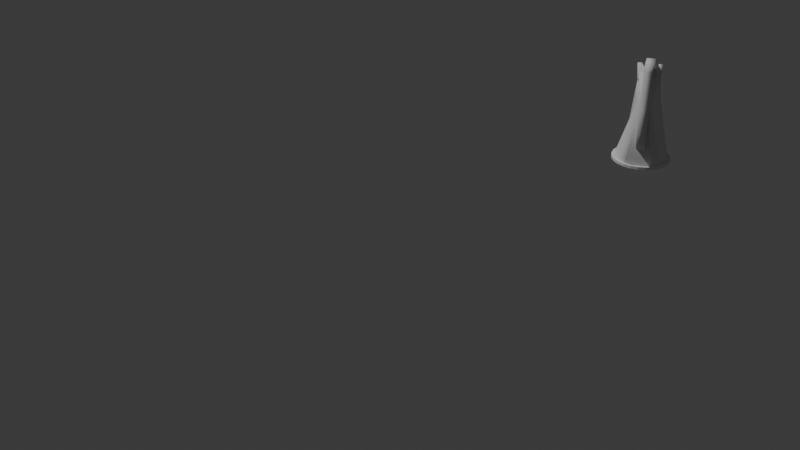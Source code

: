 # Source: knight.blend  (saved by Blender 4.5.88; exported with 4.5.12 LTS)
import bpy
from mathutils import Matrix  # noqa: F401  (used for matrix-valued properties, if any)

bpy.ops.wm.read_factory_settings(use_empty=True)
scene = bpy.context.scene
scene.name = 'Scene'

# ---- collections
col_collection = bpy.data.collections.new('Collection'); scene.collection.children.link(col_collection)
col_knight = bpy.data.collections.new('Knight'); scene.collection.children.link(col_knight)

# ---- world
world_world = bpy.data.worlds.new('World'); scene.world = world_world
world_world.use_nodes = True; world_world.node_tree.nodes.clear()
_N = world_world.node_tree.nodes; _L = world_world.node_tree.links
n0 = _N.new('ShaderNodeOutputWorld'); n0.name = 'World Output'; n0.location = (200, 100)
n1 = _N.new('ShaderNodeBackground'); n1.name = 'Background'; n1.location = (-200, 100)
n1.inputs[0].default_value = (0.05088, 0.05088, 0.05088, 1.0)
_L.new(n1.outputs[0], n0.inputs[0])
n0.is_active_output = True
world_world.color = (0.05088, 0.05088, 0.05088)
world_world.sun_shadow_jitter_overblur = 0.0

# ---- cameras
cam_camera = bpy.data.cameras.new('Camera')
cam_camera.clip_end = 100.0
cam_camera.ortho_scale = 7.314

# ---- lights
light_light = bpy.data.lights.new('Light', 'POINT')
light_light.energy = 1000.0
light_light.shadow_soft_size = 0.1

# ---- meshes
me_cylinder = bpy.data.meshes.new('Cylinder')
me_cylinder.from_pydata([(0.0, 0.01, -4.598e-09), (0.0, 0.01, 0.001), (0.002588, 0.009659, -4.598e-09), (0.002588, 0.009659, 0.001), (0.005, 0.00866, -4.598e-09), (0.005, 0.00866, 0.001), (0.007071, 0.007071, -4.598e-09), (0.007071, 0.007071, 0.001), (0.00866, 0.005, -4.598e-09), (0.00866, 0.005, 0.001), (0.009659, 0.002588, -4.598e-09), (0.009659, 0.002588, 0.001), (0.01, 0.0, -4.598e-09), (0.01, 0.0, 0.001), (0.009659, -0.002588, -4.598e-09), (0.009659, -0.002588, 0.001), (0.00866, -0.005, -4.598e-09), (0.00866, -0.005, 0.001), (0.007071, -0.007071, -4.598e-09), (0.007071, -0.007071, 0.001), (0.005, -0.00866, -4.598e-09), (0.005, -0.00866, 0.001), (0.002588, -0.009659, -4.598e-09), (0.002588, -0.009659, 0.001), (0.0, -0.01, -4.598e-09), (0.0, -0.01, 0.001), (-0.002588, -0.009659, -4.598e-09), (-0.002588, -0.009659, 0.001), (-0.005, -0.00866, -4.598e-09), (-0.005, -0.00866, 0.001), (-0.007071, -0.007071, -4.598e-09), (-0.007071, -0.007071, 0.001), (-0.00866, -0.005, -4.598e-09), (-0.00866, -0.005, 0.001), (-0.009659, -0.002588, -4.598e-09), (-0.009659, -0.002588, 0.001), (-0.01, 0.0, -4.598e-09), (-0.01, 0.0, 0.001), (-0.009659, 0.002588, -4.598e-09), (-0.009659, 0.002588, 0.001), (-0.00866, 0.005, -4.598e-09), (-0.00866, 0.005, 0.001), (-0.007071, 0.007071, -4.598e-09), (-0.007071, 0.007071, 0.001), (-0.005, 0.00866, -4.598e-09), (-0.005, 0.00866, 0.001), (-0.002588, 0.009659, -4.598e-09), (-0.002588, 0.009659, 0.001), (-0.01049, -0.001509, 0.008656), (-0.01349, -0.001509, 0.01433), (-0.01049, 0.001425, 0.008656), (-0.01349, 0.001425, 0.01433), (-0.006221, -0.001509, 0.005363), (-0.007768, -0.001509, 0.01442), (-0.006221, 0.001425, 0.005363), (-0.007768, 0.001425, 0.01442), (-0.008762, -0.0015, 0.03453), (-0.008762, 0.001434, 0.03453), (-0.009553, 0.001434, 0.03227), (-0.003851, 0.001434, 0.03236), (-0.003851, -0.0015, 0.03236), (-0.009553, -0.0015, 0.03227), (-0.001265, 0.001434, 0.03676), (-0.001265, -0.0015, 0.03676), (0.002216, 0.001434, 0.03236), (0.002216, -0.0015, 0.03236), (-0.006378, -0.006378, 0.001), (-0.003851, -0.003299, 0.03236), (-0.006378, 0.006378, 0.001), (-0.003851, 0.003232, 0.03236), (0.006378, -0.006378, 0.001), (0.00268, -0.003299, 0.03236), (0.006378, 0.006378, 0.001), (0.00268, 0.003232, 0.03236), (-0.007408, -0.001545, 0.02204), (-0.007408, 0.001388, 0.02204), (0.002267, 0.004461, 0.02199), (0.002298, -0.004311, 0.02195), (0.01187, 0.003421, 0.02358), (0.01187, -0.003133, 0.02358), (0.01187, 0.003421, 0.01862), (0.01187, -0.003133, 0.01862), (-0.003851, 0.001434, 0.03236), (-0.002792, 0.002702, 0.03506), (-0.003681, 0.00356, 0.0296), (-0.002792, 0.00414, 0.03506), (-0.0004004, 0.001446, 0.03239), (-0.001353, 0.002702, 0.03506), (-0.0004441, 0.00356, 0.0296), (-0.001353, 0.00414, 0.03506), (-0.003691, -0.003609, 0.02958), (-0.002782, -0.004078, 0.03508), (-0.003851, -0.0015, 0.03236), (-0.002782, -0.002639, 0.03508), (-0.0004544, -0.003609, 0.02958), (-0.001343, -0.004078, 0.03508), (-0.0004004, -0.0015, 0.03239), (-0.001343, -0.002639, 0.03508), (-0.007408, 0.001506, 0.02204), (-0.007408, -0.001428, 0.02204), (-0.01253, 0.001506, 0.02195), (-0.01253, -0.001428, 0.02195), (-0.007998, -0.0015, 0.03681), (-0.007998, 0.001434, 0.03681), (-0.003851, 0.001434, 0.03236), (-0.003851, -0.0015, 0.03236), (-0.009019, 1.197e-09, 0.001), (0.009019, 1.197e-09, 0.001), (3.024e-11, 0.009019, 0.001), (3.024e-11, -0.009019, 0.001), (-0.00257, 0.002947, 0.02201), (-0.002555, -0.002906, 0.02199), (-0.00451, 0.007811, 0.001), (0.007811, 0.00451, 0.001), (0.00451, -0.007811, 0.001), (-0.007811, -0.00451, 0.001), (-0.007811, 0.00451, 0.001), (0.008712, -0.002334, 0.001), (0.00451, 0.007811, 0.001), (-0.002334, -0.008712, 0.001), (-0.008712, 0.002334, 0.001), (-0.008712, -0.002334, 0.001), (-0.00451, -0.007811, 0.001), (0.002334, -0.008712, 0.001), (0.007811, -0.00451, 0.001), (0.008712, 0.002334, 0.001), (0.002334, 0.008712, 0.001), (-0.002334, 0.008712, 0.001), (-0.006378, -0.006378, 0.001), (-0.006378, 0.006378, 0.001), (0.006378, -0.006378, 0.001), (0.006378, 0.006378, 0.001), (-0.009019, 1.197e-09, 0.001), (0.009019, 1.197e-09, 0.001), (3.024e-11, 0.009019, 0.001), (3.024e-11, -0.009019, 0.001), (-0.00451, 0.007811, 0.001), (0.007811, 0.00451, 0.001), (0.00451, -0.007811, 0.001), (-0.007811, -0.00451, 0.001), (-0.007811, 0.00451, 0.001), (0.008712, -0.002334, 0.001), (0.00451, 0.007811, 0.001), (-0.002334, -0.008712, 0.001), (-0.008712, 0.002334, 0.001), (-0.008712, -0.002334, 0.001), (-0.00451, -0.007811, 0.001), (0.002334, -0.008712, 0.001), (0.007811, -0.00451, 0.001), (0.008712, 0.002334, 0.001), (0.002334, 0.008712, 0.001), (-0.002334, 0.008712, 0.001)], [], [(0, 1, 3, 2), (2, 3, 5, 4), (4, 5, 7, 6), (6, 7, 9, 8), (8, 9, 11, 10), (10, 11, 13, 12), (12, 13, 15, 14), (14, 15, 17, 16), (16, 17, 19, 18), (18, 19, 21, 20), (20, 21, 23, 22), (22, 23, 25, 24), (24, 25, 27, 26), (26, 27, 29, 28), (28, 29, 31, 30), (30, 31, 33, 32), (32, 33, 35, 34), (34, 35, 37, 36), (36, 37, 39, 38), (38, 39, 41, 40), (40, 41, 43, 42), (42, 43, 45, 44), (44, 45, 47, 46), (46, 47, 1, 0), (0, 2, 4, 6, 8, 10, 12, 14, 16, 18, 20, 22, 24, 26, 28, 30, 32, 34, 36, 38, 40, 42, 44, 46), (48, 49, 51, 50), (50, 51, 55, 54), (52, 53, 49, 48), (50, 54, 52, 48), (103, 102, 63, 62), (58, 61, 56, 57), (100, 101, 61, 58), (65, 64, 62, 63), (104, 103, 62, 64), (102, 105, 65, 63), (75, 69, 73, 76, 110), (76, 73, 78, 80), (77, 71, 67, 74, 111), (70, 77, 111, 109, 123, 114), (72, 76, 77, 70, 124, 117, 107, 125, 113), (68, 75, 110, 108, 127, 112), (80, 78, 79, 81), (73, 71, 79, 78), (77, 76, 80, 81), (71, 77, 81, 79), (105, 67, 71, 73, 69, 104), (82, 83, 85, 84), (84, 85, 89, 88), (88, 89, 87, 86), (86, 87, 83, 82), (89, 85, 83, 87), (90, 91, 93, 92), (92, 93, 97, 96), (96, 97, 95, 94), (94, 95, 91, 90), (97, 93, 91, 95), (55, 51, 100, 98), (51, 49, 101, 100), (49, 53, 99, 101), (60, 59, 104, 105), (57, 56, 102, 103), (74, 75, 68, 116, 120, 106, 121, 115, 66), (74, 67, 105, 104, 69, 75), (109, 111, 74, 66, 122, 119), (108, 110, 76, 72, 118, 126), (57, 103, 104, 59, 98, 100, 58), (101, 99, 60, 105, 102, 56, 61), (33, 31, 66, 115), (43, 41, 116, 68), (9, 7, 72, 113), (19, 17, 124, 70), (29, 27, 119, 122), (39, 37, 106, 120), (1, 47, 127, 108), (5, 3, 126, 118), (15, 13, 107, 117), (25, 23, 123, 109), (35, 33, 115, 121), (45, 43, 68, 112), (11, 9, 113, 125), (21, 19, 70, 114), (31, 29, 122, 66), (41, 39, 120, 116), (7, 5, 118, 72), (17, 15, 117, 124), (27, 25, 109, 119), (3, 1, 108, 126), (37, 35, 121, 106), (47, 45, 112, 127), (13, 11, 125, 107), (23, 21, 114, 123), (114, 70, 130, 138), (123, 114, 138, 147), (66, 122, 146, 128), (115, 66, 128, 139), (121, 115, 139, 145), (109, 123, 147, 135), (68, 116, 140, 129), (70, 124, 148, 130), (124, 117, 141, 148), (107, 125, 149, 133), (120, 106, 132, 144), (72, 118, 142, 131), (112, 68, 129, 136), (118, 126, 150, 142), (117, 107, 133, 141), (122, 119, 143, 146), (127, 112, 136, 151), (108, 127, 151, 134), (126, 108, 134, 150), (116, 120, 144, 140), (113, 72, 131, 137), (125, 113, 137, 149), (119, 109, 135, 143), (106, 121, 145, 132)])
me_cylinder.polygons.foreach_set('use_smooth', [0, 0, 0, 0, 0, 0, 0, 0, 0, 0, 0, 0, 0, 0, 0, 0, 0, 0, 0, 0, 0, 0, 0, 0, 0, 1, 1, 1, 1, 1, 1, 1, 1, 1, 1, 1, 1, 1, 1, 1, 1, 1, 1, 1, 1, 1, 1, 1, 1, 1, 1, 1, 1, 1, 1, 1, 1, 1, 1, 1, 1, 1, 1, 1, 1, 1, 1, 0, 0, 0, 0, 0, 0, 0, 0, 0, 0, 0, 0, 0, 0, 0, 0, 0, 0, 0, 0, 0, 0, 0, 0, 1, 1, 1, 1, 1, 1, 1, 1, 1, 1, 1, 1, 1, 1, 1, 1, 1, 1, 1, 1, 1, 1, 1, 1])
_k = set([(0, 2), (0, 46), (1, 3), (1, 47), (2, 4), (3, 5), (4, 6), (5, 7), (6, 8), (7, 9), (8, 10), (9, 11), (10, 12), (11, 13), (12, 14), (13, 15), (14, 16), (15, 17), (16, 18), (17, 19), (18, 20), (19, 21), (20, 22), (21, 23), (22, 24), (23, 25), (24, 26), (25, 27), (26, 28), (27, 29), (28, 30), (29, 31), (30, 32), (31, 33), (32, 34), (33, 35), (34, 36), (35, 37), (36, 38), (37, 39), (38, 40), (39, 41), (40, 42), (41, 43), (42, 44), (43, 45), (44, 46), (45, 47), (66, 115), (66, 122), (68, 112), (68, 116), (70, 114), (70, 124), (72, 113), (72, 118), (106, 120), (106, 121), (107, 117), (107, 125), (108, 126), (108, 127), (109, 119), (109, 123), (112, 127), (113, 125), (114, 123), (115, 121), (116, 120), (117, 124), (118, 126), (119, 122), (128, 139), (128, 146), (129, 136), (129, 140), (130, 138), (130, 148), (131, 137), (131, 142), (132, 144), (132, 145), (133, 141), (133, 149), (134, 150), (134, 151), (135, 143), (135, 147), (136, 151), (137, 149), (138, 147), (139, 145), (140, 144), (141, 148), (142, 150), (143, 146)])
me_cylinder.attributes.new('sharp_edge', 'BOOLEAN', 'EDGE').data.foreach_set('value', [ (min(e.vertices), max(e.vertices)) in _k for e in me_cylinder.edges])
_uv = me_cylinder.uv_layers.new(name='UVMap')
_uv.uv.foreach_set('vector', [1.0, 0.5, 1.0, 1.0, 0.9583, 1.0, 0.9583, 0.5, 0.9583, 0.5, 0.9583, 1.0, 0.9167, 1.0, 0.9167, 0.5, 0.9167, 0.5, 0.9167, 1.0, 0.875, 1.0, 0.875, 0.5, 0.875, 0.5, 0.875, 1.0, 0.8333, 1.0, 0.8333, 0.5, 0.8333, 0.5, 0.8333, 1.0, 0.7917, 1.0, 0.7917, 0.5, 0.7917, 0.5, 0.7917, 1.0, 0.75, 1.0, 0.75, 0.5, 0.75, 0.5, 0.75, 1.0, 0.7083, 1.0, 0.7083, 0.5, 0.7083, 0.5, 0.7083, 1.0, 0.6667, 1.0, 0.6667, 0.5, 0.6667, 0.5, 0.6667, 1.0, 0.625, 1.0, 0.625, 0.5, 0.625, 0.5, 0.625, 1.0, 0.5833, 1.0, 0.5833, 0.5, 0.5833, 0.5, 0.5833, 1.0, 0.5417, 1.0, 0.5417, 0.5, 0.5417, 0.5, 0.5417, 1.0, 0.5, 1.0, 0.5, 0.5, 0.5, 0.5, 0.5, 1.0, 0.4583, 1.0, 0.4583, 0.5, 0.4583, 0.5, 0.4583, 1.0, 0.4167, 1.0, 0.4167, 0.5, 0.4167, 0.5, 0.4167, 1.0, 0.375, 1.0, 0.375, 0.5, 0.375, 0.5, 0.375, 1.0, 0.3333, 1.0, 0.3333, 0.5, 0.3333, 0.5, 0.3333, 1.0, 0.2917, 1.0, 0.2917, 0.5, 0.2917, 0.5, 0.2917, 1.0, 0.25, 1.0, 0.25, 0.5, 0.25, 0.5, 0.25, 1.0, 0.2083, 1.0, 0.2083, 0.5, 0.2083, 0.5, 0.2083, 1.0, 0.1667, 1.0, 0.1667, 0.5, 0.1667, 0.5, 0.1667, 1.0, 0.125, 1.0, 0.125, 0.5, 0.125, 0.5, 0.125, 1.0, 0.08333, 1.0, 0.08333, 0.5, 0.08333, 0.5, 0.08333, 1.0, 0.04167, 1.0, 0.04167, 0.5, 0.04167, 0.5, 0.04167, 1.0, -1.863e-07, 1.0, -1.863e-07, 0.5, 0.75, 0.49, 0.8121, 0.4818, 0.87, 0.4578, 0.9197, 0.4197, 0.9578, 0.37, 0.9818, 0.3121, 0.99, 0.25, 0.9818, 0.1879, 0.9578, 0.13, 0.9197, 0.08029, 0.87, 0.04215, 0.8121, 0.01818, 0.75, 0.01, 0.6879, 0.01818, 0.63, 0.04215, 0.5803, 0.08029, 0.5422, 0.13, 0.5182, 0.1879, 0.51, 0.25, 0.5182, 0.3121, 0.5422, 0.37, 0.5803, 0.4197, 0.63, 0.4578, 0.6879, 0.4818, 0.375, 0.0, 0.625, 0.0, 0.625, 0.25, 0.375, 0.25, 0.375, 0.25, 0.625, 0.25, 0.625, 0.5, 0.375, 0.5, 0.375, 0.75, 0.625, 0.75, 0.625, 1.0, 0.375, 1.0, 0.125, 0.5, 0.375, 0.5, 0.375, 0.75, 0.125, 0.75, 0.625, 0.5, 0.625, 0.75, 0.625, 0.75, 0.625, 0.5, 0.625, 0.25, 0.625, 0.0, 0.625, 0.0, 0.625, 0.25, 0.625, 0.25, 0.625, 0.0, 0.625, 0.0, 0.625, 0.25, 0.625, 0.75, 0.625, 0.5, 0.625, 0.5, 0.625, 0.75, 0.625, 0.5, 0.625, 0.5, 0.625, 0.5, 0.625, 0.5, 0.625, 0.75, 0.625, 0.75, 0.625, 0.75, 0.625, 0.75, 0.5504, 0.25, 0.625, 0.25, 0.625, 0.5, 0.5504, 0.5, 0.5504, 0.375, 0.5504, 0.5, 0.625, 0.5, 0.625, 0.5, 0.5504, 0.5, 0.5504, 0.75, 0.625, 0.75, 0.625, 1.0, 0.5504, 1.0, 0.5504, 0.875, 0.375, 0.75, 0.5504, 0.75, 0.5504, 0.875, 0.375, 0.875, 0.375, 0.8438, 0.375, 0.8125, 0.375, 0.5, 0.5504, 0.5, 0.5504, 0.75, 0.375, 0.75, 0.375, 0.7188, 0.375, 0.6875, 0.375, 0.625, 0.375, 0.5938, 0.375, 0.5625, 0.375, 0.25, 0.5504, 0.25, 0.5504, 0.375, 0.375, 0.375, 0.375, 0.3438, 0.375, 0.3125, 0.5504, 0.5, 0.625, 0.5, 0.625, 0.75, 0.5504, 0.75, 0.625, 0.5, 0.625, 0.75, 0.625, 0.75, 0.625, 0.5, 0.5504, 0.75, 0.5504, 0.5, 0.5504, 0.5, 0.5504, 0.75, 0.625, 0.75, 0.5504, 0.75, 0.5504, 0.75, 0.625, 0.75, 0.875, 0.6875, 0.875, 0.75, 0.625, 0.75, 0.625, 0.5, 0.875, 0.5, 0.875, 0.5625, 0.375, 0.0, 0.625, 0.0, 0.625, 0.25, 0.375, 0.25, 0.375, 0.25, 0.625, 0.25, 0.625, 0.5, 0.375, 0.5, 0.375, 0.5, 0.625, 0.5, 0.625, 0.75, 0.375, 0.75, 0.375, 0.75, 0.625, 0.75, 0.625, 1.0, 0.375, 1.0, 0.625, 0.5, 0.875, 0.5, 0.875, 0.75, 0.625, 0.75, 0.375, 0.0, 0.625, 0.0, 0.625, 0.25, 0.375, 0.25, 0.375, 0.25, 0.625, 0.25, 0.625, 0.5, 0.375, 0.5, 0.375, 0.5, 0.625, 0.5, 0.625, 0.75, 0.375, 0.75, 0.375, 0.75, 0.625, 0.75, 0.625, 1.0, 0.375, 1.0, 0.625, 0.5, 0.875, 0.5, 0.875, 0.75, 0.625, 0.75, 0.625, 0.5, 0.625, 0.25, 0.625, 0.25, 0.625, 0.5, 0.625, 0.25, 0.625, 0.0, 0.625, 0.0, 0.625, 0.25, 0.625, 1.0, 0.625, 0.75, 0.625, 0.75, 0.625, 1.0, 0.625, 0.75, 0.625, 0.5, 0.625, 0.5, 0.625, 0.75, 0.625, 0.5, 0.625, 0.75, 0.625, 0.75, 0.625, 0.5, 0.5504, 0.0824, 0.5504, 0.25, 0.375, 0.25, 0.375, 0.1875, 0.375, 0.1562, 0.375, 0.125, 0.375, 0.09375, 0.375, 0.0625, 0.375, 0.0, 0.5504, 0.0, 0.625, 0.0, 0.625, 0.0625, 0.625, 0.1875, 0.625, 0.25, 0.5504, 0.167, 0.375, 0.875, 0.5504, 0.875, 0.5504, 1.0, 0.375, 1.0, 0.375, 0.9688, 0.375, 0.9375, 0.375, 0.375, 0.5504, 0.375, 0.5504, 0.5, 0.375, 0.5, 0.375, 0.4375, 0.375, 0.4062, 0.625, 0.5, 0.625, 0.5, 0.625, 0.5, 0.625, 0.5, 0.625, 0.5, 0.625, 0.25, 0.625, 0.25, 0.625, 1.0, 0.625, 0.75, 0.625, 0.75, 0.625, 0.75, 0.625, 0.75, 0.625, 1.0, 0.625, 1.0, 0.3333, 1.0, 0.375, 1.0, 0.375, 1.0, 0.3333, 1.0, 0.125, 1.0, 0.1667, 1.0, 0.1667, 1.0, 0.125, 1.0, 0.8333, 1.0, 0.875, 1.0, 0.875, 1.0, 0.8333, 1.0, 0.625, 1.0, 0.6667, 1.0, 0.6667, 1.0, 0.625, 1.0, 0.4167, 1.0, 0.4583, 1.0, 0.4583, 1.0, 0.4167, 1.0, 0.2083, 1.0, 0.25, 1.0, 0.25, 1.0, 0.2083, 1.0, -1.863e-07, 1.0, 0.04167, 1.0, 0.04167, 1.0, -1.863e-07, 1.0, 0.9167, 1.0, 0.9583, 1.0, 0.9583, 1.0, 0.9167, 1.0, 0.7083, 1.0, 0.75, 1.0, 0.75, 1.0, 0.7083, 1.0, 0.5, 1.0, 0.5417, 1.0, 0.5417, 1.0, 0.5, 1.0, 0.2917, 1.0, 0.3333, 1.0, 0.3333, 1.0, 0.2917, 1.0, 0.08333, 1.0, 0.125, 1.0, 0.125, 1.0, 0.08333, 1.0, 0.7917, 1.0, 0.8333, 1.0, 0.8333, 1.0, 0.7917, 1.0, 0.5833, 1.0, 0.625, 1.0, 0.625, 1.0, 0.5833, 1.0, 0.375, 1.0, 0.4167, 1.0, 0.4167, 1.0, 0.375, 1.0, 0.1667, 1.0, 0.2083, 1.0, 0.2083, 1.0, 0.1667, 1.0, 0.875, 1.0, 0.9167, 1.0, 0.9167, 1.0, 0.875, 1.0, 0.6667, 1.0, 0.7083, 1.0, 0.7083, 1.0, 0.6667, 1.0, 0.4583, 1.0, 0.5, 1.0, 0.5, 1.0, 0.4583, 1.0, 0.9583, 1.0, 1.0, 1.0, 1.0, 1.0, 0.9583, 1.0, 0.25, 1.0, 0.2917, 1.0, 0.2917, 1.0, 0.25, 1.0, 0.04167, 1.0, 0.08333, 1.0, 0.08333, 1.0, 0.04167, 1.0, 0.75, 1.0, 0.7917, 1.0, 0.7917, 1.0, 0.75, 1.0, 0.5417, 1.0, 0.5833, 1.0, 0.5833, 1.0, 0.5417, 1.0, 0.375, 0.8125, 0.375, 0.75, 0.375, 0.75, 0.375, 0.8125, 0.375, 0.8438, 0.375, 0.8125, 0.375, 0.8125, 0.375, 0.8438, 0.375, 1.0, 0.375, 0.9688, 0.375, 0.9688, 0.375, 1.0, 0.375, 0.0625, 0.375, 0.0, 0.375, 0.0, 0.375, 0.0625, 0.375, 0.09375, 0.375, 0.0625, 0.375, 0.0625, 0.375, 0.09375, 0.375, 0.875, 0.375, 0.8438, 0.375, 0.8438, 0.375, 0.875, 0.375, 0.25, 0.375, 0.1875, 0.375, 0.1875, 0.375, 0.25, 0.375, 0.75, 0.375, 0.7188, 0.375, 0.7188, 0.375, 0.75, 0.375, 0.7188, 0.375, 0.6875, 0.375, 0.6875, 0.375, 0.7188, 0.375, 0.625, 0.375, 0.5938, 0.375, 0.5938, 0.375, 0.625, 0.375, 0.1562, 0.375, 0.125, 0.375, 0.125, 0.375, 0.1562, 0.375, 0.5, 0.375, 0.4375, 0.375, 0.4375, 0.375, 0.5, 0.375, 0.3125, 0.375, 0.25, 0.375, 0.25, 0.375, 0.3125, 0.375, 0.4375, 0.375, 0.4062, 0.375, 0.4062, 0.375, 0.4375, 0.375, 0.6875, 0.375, 0.625, 0.375, 0.625, 0.375, 0.6875, 0.375, 0.9688, 0.375, 0.9375, 0.375, 0.9375, 0.375, 0.9688, 0.375, 0.3438, 0.375, 0.3125, 0.375, 0.3125, 0.375, 0.3438, 0.375, 0.375, 0.375, 0.3438, 0.375, 0.3438, 0.375, 0.375, 0.375, 0.4062, 0.375, 0.375, 0.375, 0.375, 0.375, 0.4062, 0.375, 0.1875, 0.375, 0.1562, 0.375, 0.1562, 0.375, 0.1875, 0.375, 0.5625, 0.375, 0.5, 0.375, 0.5, 0.375, 0.5625, 0.375, 0.5938, 0.375, 0.5625, 0.375, 0.5625, 0.375, 0.5938, 0.375, 0.9375, 0.375, 0.875, 0.375, 0.875, 0.375, 0.9375, 0.375, 0.125, 0.375, 0.09375, 0.375, 0.09375, 0.375, 0.125])
me_cylinder.update()

# ---- objects
ob_light = bpy.data.objects.new('Light', light_light)
ob_camera = bpy.data.objects.new('Camera', cam_camera)
ob_knight = bpy.data.objects.new('Knight', me_cylinder)

# ---- transforms, parenting, visibility, modifiers, constraints
ob_light.location = (4.076, 1.005, 5.904)
ob_light.rotation_euler = (0.6503, 0.05522, 1.866)
ob_light.lock_rotations_4d = False
ob_light.empty_display_type = 'ARROWS'
ob_light.color = (0.0, 0.0, 0.0, 0.0)
ob_light.lineart.crease_threshold = 0.0
ob_camera.location = (-0.01615, 0.3598, 0.1576)
ob_camera.rotation_euler = (1.088, 1.052e-07, 3.419)
ob_camera.lock_rotations_4d = False
ob_camera.empty_display_type = 'ARROWS'
ob_camera.color = (0.0, 0.0, 0.0, 0.0)
ob_camera.display_type = 'WIRE'
ob_camera.lineart.crease_threshold = 0.0
ob_knight.location = (0.0, 0.0, 0.0)
ob_knight.rotation_euler = (0.0, -0.0, 4.712)
ob_knight.scale = (1.0, 1.0, 0.9915)

# ---- collection membership
col_collection.objects.link(ob_light)
col_collection.objects.link(ob_camera)
col_knight.objects.link(ob_knight)

# ---- scene / render settings (as saved in the file)
scene.camera = ob_camera
scene.frame_start = 1; scene.frame_end = 250; scene.frame_set(1)
scene.render.engine = 'BLENDER_EEVEE_NEXT'
bpy.context.view_layer.update()
